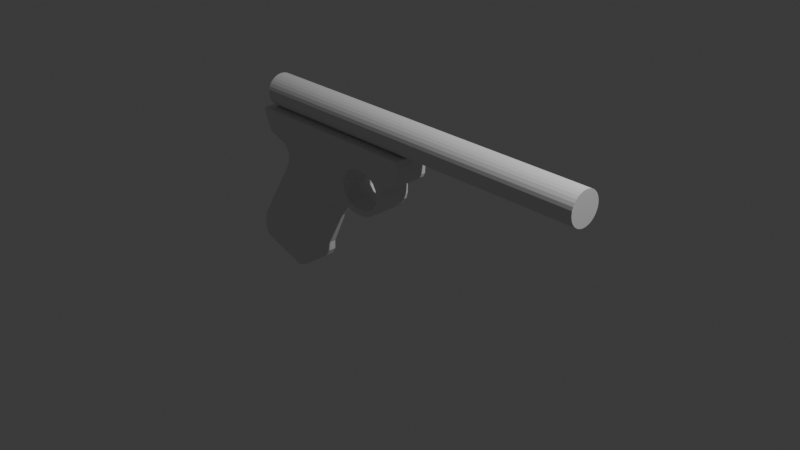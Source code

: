 # Source: Pistol.blend  (saved by Blender 5.2.44; exported with 4.5.12 LTS)
import bpy
from mathutils import Matrix  # noqa: F401  (used for matrix-valued properties, if any)

bpy.ops.wm.read_factory_settings(use_empty=True)
scene = bpy.context.scene
scene.name = 'Scene'

# ---- collections
col_collection = bpy.data.collections.new('Collection'); scene.collection.children.link(col_collection)

# ---- world
world_world = bpy.data.worlds.new('World'); scene.world = world_world
world_world.use_nodes = True; world_world.node_tree.nodes.clear()
_N = world_world.node_tree.nodes; _L = world_world.node_tree.links
n0 = _N.new('ShaderNodeOutputWorld'); n0.name = 'World Output'; n0.location = (200, 100)
n1 = _N.new('ShaderNodeBackground'); n1.name = 'Background'; n1.location = (-200, 100)
n1.inputs[0].default_value = (0.05088, 0.05088, 0.05088, 1.0)
_L.new(n1.outputs[0], n0.inputs[0])
n0.is_active_output = True
world_world.color = (0.05088, 0.05088, 0.05088)
world_world.sun_shadow_jitter_overblur = 0.0

# ---- cameras
cam_camera = bpy.data.cameras.new('Camera')
cam_camera.clip_end = 100.0
cam_camera.ortho_scale = 7.314

# ---- lights
light_light = bpy.data.lights.new('Light', 'POINT')
light_light.energy = 1000.0
light_light.shadow_soft_size = 0.1

# ---- meshes
me_plane = bpy.data.meshes.new('Plane')
me_plane.from_pydata([(-2.254, -1.003, 1.43e-10), (-1.672, -1.191, 8.36e-09), (-2.182, 0.601, 1.744e-08), (-0.6647, 0.5969, 1.762e-08), (-1.869, -0.09158, 4.003e-09), (-1.048, -0.1912, 8.356e-09), (-2.079, -0.4287, -3.116e-09), (-1.311, -0.5516, 2.256e-09), (-0.8581, 0.1156, 1.118e-08), (-1.775, 0.1671, 8.929e-09), (-0.7618, 0.2916, 1.723e-08), (-2.083, 0.3472, 1.479e-08), (-1.796, 0.04011, 6.362e-09), (-0.7883, -0.1498, 1.467e-08), (-2.267, -0.7396, -3.807e-09), (-1.501, -0.9552, 5.618e-09), (-2.286, -0.8901, -1.017e-09), (-1.505, -1.062, 6.51e-09), (-2.27, -0.9467, -4.367e-10), (-1.551, -1.14, 8.011e-09), (-1.835, 0.2571, 1.186e-08), (-0.8169, 0.2359, 1.279e-08), (-0.8327, -0.0129, 1.274e-08), (-1.786, 0.1036, 7.646e-09), (-1.791, 0.07185, 7.004e-09), (-0.7734, -0.07713, 1.352e-08), (-1.833, -0.02573, 5.183e-09), (-0.9897, -0.1657, 1.13e-08), (-0.5825, 0.5966, 1.61e-08), (-0.6647, 0.5969, 1.762e-08), (-0.67, 0.3288, 1.406e-08), (-0.04402, 0.594, 5.459e-09), (-0.09229, 0.2905, 4.982e-09), (-0.3357, 0.5954, 1.154e-08), (-0.4026, 0.2644, 1.227e-08), (-0.5002, 0.5962, 1.458e-08), (-0.5782, 0.331, 1.243e-08), (-0.4904, 0.321, 1.133e-08), (-0.418, 0.5958, 1.306e-08), (-0.2267, 0.2727, 8.835e-09), (-0.4797, -0.1686, 9.644e-09), (-0.4793, -0.099, 8.63e-09), (-2.135, 0.4532, 1.703e-08), (-0.02778, 0.4422, 5.22e-09), (-0.02791, 0.5181, 5.34e-09), (-2.109, 0.4002, 1.591e-08), (-0.03298, 0.3664, 5.101e-09), (-0.634, -0.1784, 1.299e-08), (-0.6266, -0.1132, 1.217e-08), (-0.7037, -0.1013, 1.311e-08), (-0.7112, -0.1745, 1.428e-08), (-0.5569, -0.1819, 1.168e-08), (-0.5494, -0.1136, 1.073e-08), (-0.3546, -0.08182, 1.751e-08), (-0.3872, -0.03284, 1.463e-08), (-0.4225, -0.06485, 1.158e-08), (-0.4229, -0.1355, 1.264e-08), (-0.3055, -0.007875, 9.294e-09), (-0.3562, 0.01003, 7.769e-09), (-0.2859, 0.1238, -1.193e-08), (-0.3345, 0.1254, -1.274e-08), (-0.2638, 0.2466, -2.005e-08), (-0.3852, 0.2482, -2.086e-08), (-0.3338, 0.06771, -2.487e-09), (-0.2882, 0.05797, -1.318e-09), (-0.3498, 0.1868, -1.68e-08), (-0.292, 0.1852, -1.599e-08), (-0.05115, 0.324, 5.238e-09)], [(3, 29)], [(6, 7, 5, 4), (14, 15, 7, 6), (23, 22, 8, 9), (20, 21, 10, 11), (26, 27, 13, 12), (16, 17, 15, 14), (18, 19, 17, 16), (0, 1, 19, 18), (9, 8, 21, 20), (24, 25, 22, 23), (12, 13, 25, 24), (4, 5, 27, 26), (52, 51, 40, 41), (11, 10, 30, 36, 37, 34, 39, 32, 67, 46, 43, 44, 31, 33, 38, 35, 28, 3, 2, 42, 45), (49, 50, 47, 48), (25, 13, 50, 49), (48, 47, 51, 52), (55, 56, 53, 54), (41, 40, 56, 55), (54, 53, 57, 58), (63, 64, 59, 60), (65, 66, 61, 62), (58, 57, 64, 63), (60, 59, 66, 65), (34, 62, 61, 39)])
_uv = me_plane.uv_layers.new(name='UVMap')
_uv.uv.foreach_set('vector', [0.0, 0.25, 1.0, 0.25, 1.0, 0.5, 0.0, 0.5, 0.0, 0.08664, 1.0, 0.08664, 1.0, 0.25, 0.0, 0.25, 0.0, 0.6393, 1.0, 0.6393, 1.0, 0.6857, 0.0, 0.6857, 0.0, 0.7643, 1.0, 0.7643, 1.0, 0.8428, 0.0, 0.8428, 0.0, 0.5464, 1.0, 0.5464, 1.0, 0.5928, 0.0, 0.5928, 0.0, 0.04332, 1.0, 0.04332, 1.0, 0.08664, 0.0, 0.08664, 0.0, 0.02166, 1.0, 0.02166, 1.0, 0.04332, 0.0, 0.04332, 0.0, 0.0, 1.0, 0.0, 1.0, 0.02166, 0.0, 0.02166, 0.0, 0.6857, 1.0, 0.6857, 1.0, 0.7643, 0.0, 0.7643, 0.0, 0.616, 1.0, 0.616, 1.0, 0.6393, 0.0, 0.6393, 0.0, 0.5928, 1.0, 0.5928, 1.0, 0.616, 0.0, 0.616, 0.0, 0.5, 1.0, 0.5, 1.0, 0.5464, 0.0, 0.5464, 1.0, 0.616, 1.0, 0.5928, 1.0, 0.5928, 1.0, 0.616, 0.0, 0.8428, 1.0, 0.8428, 1.0, 0.8428, 1.0, 0.8428, 1.0, 0.8428, 1.0, 0.8428, 1.0, 0.8428, 1.0, 0.8428, 1.0, 0.8625, 1.0, 0.8821, 1.0, 0.9214, 1.0, 0.9607, 1.0, 1.0, 1.0, 1.0, 1.0, 1.0, 1.0, 1.0, 1.0, 1.0, 1.0, 1.0, 0.0, 1.0, 0.0, 0.9214, 0.0, 0.8821, 1.0, 0.616, 1.0, 0.5928, 1.0, 0.5928, 1.0, 0.616, 1.0, 0.616, 1.0, 0.5928, 1.0, 0.5928, 1.0, 0.616, 1.0, 0.616, 1.0, 0.5928, 1.0, 0.5928, 1.0, 0.616, 1.0, 0.616, 1.0, 0.5928, 1.0, 0.5928, 1.0, 0.616, 1.0, 0.616, 1.0, 0.5928, 1.0, 0.5928, 1.0, 0.616, 1.0, 0.616, 1.0, 0.5928, 1.0, 0.5928, 1.0, 0.616, 1.0, 0.616, 1.0, 0.5928, 1.0, 0.5928, 1.0, 0.616, 1.0, 0.616, 1.0, 0.5928, 1.0, 0.5928, 1.0, 0.616, 1.0, 0.616, 1.0, 0.5928, 1.0, 0.5928, 1.0, 0.616, 1.0, 0.616, 1.0, 0.5928, 1.0, 0.5928, 1.0, 0.616, 1.0, 0.8428, 1.0, 0.616, 1.0, 0.5928, 1.0, 0.8428])
me_plane.update()
me_cylinder = bpy.data.meshes.new('Cylinder')
me_cylinder.from_pydata([(4.586e-07, 1.0, -11.49), (-4.451e-07, 1.0, 11.18), (0.1951, 0.9808, -11.49), (0.1951, 0.9808, 11.18), (0.3827, 0.9239, -11.49), (0.3827, 0.9239, 11.18), (0.5556, 0.8315, -11.49), (0.5556, 0.8315, 11.18), (0.7071, 0.7071, -11.49), (0.7071, 0.7071, 11.18), (0.8315, 0.5556, -11.49), (0.8315, 0.5556, 11.18), (0.9239, 0.3827, -11.49), (0.9239, 0.3827, 11.18), (0.9808, 0.1951, -11.49), (0.9808, 0.1951, 11.18), (1.0, 0.0, -11.49), (1.0, 0.0, 11.18), (0.9808, -0.1951, -11.49), (0.9808, -0.1951, 11.18), (0.9239, -0.3827, -11.49), (0.9239, -0.3827, 11.18), (0.8315, -0.5556, -11.49), (0.8315, -0.5556, 11.18), (0.7071, -0.7071, -11.49), (0.7071, -0.7071, 11.18), (0.5556, -0.8315, -11.49), (0.5556, -0.8315, 11.18), (0.3827, -0.9239, -11.49), (0.3827, -0.9239, 11.18), (0.1951, -0.9808, -11.49), (0.1951, -0.9808, 11.18), (4.586e-07, -1.0, -11.49), (-4.451e-07, -1.0, 11.18), (-0.1951, -0.9808, -11.49), (-0.1951, -0.9808, 11.18), (-0.3827, -0.9239, -11.49), (-0.3827, -0.9239, 11.18), (-0.5556, -0.8315, -11.49), (-0.5556, -0.8315, 11.18), (-0.7071, -0.7071, -11.49), (-0.7071, -0.7071, 11.18), (-0.8315, -0.5556, -11.49), (-0.8315, -0.5556, 11.18), (-0.9239, -0.3827, -11.49), (-0.9239, -0.3827, 11.18), (-0.9808, -0.1951, -11.49), (-0.9808, -0.1951, 11.18), (-1.0, 0.0, -11.49), (-1.0, 0.0, 11.18), (-0.9808, 0.1951, -11.49), (-0.9808, 0.1951, 11.18), (-0.9239, 0.3827, -11.49), (-0.9239, 0.3827, 11.18), (-0.8315, 0.5556, -11.49), (-0.8315, 0.5556, 11.18), (-0.7071, 0.7071, -11.49), (-0.7071, 0.7071, 11.18), (-0.5556, 0.8315, -11.49), (-0.5556, 0.8315, 11.18), (-0.3827, 0.9239, -11.49), (-0.3827, 0.9239, 11.18), (-0.1951, 0.9808, -11.49), (-0.1951, 0.9808, 11.18)], [], [(0, 1, 3, 2), (2, 3, 5, 4), (4, 5, 7, 6), (6, 7, 9, 8), (8, 9, 11, 10), (10, 11, 13, 12), (12, 13, 15, 14), (14, 15, 17, 16), (16, 17, 19, 18), (18, 19, 21, 20), (20, 21, 23, 22), (22, 23, 25, 24), (24, 25, 27, 26), (26, 27, 29, 28), (28, 29, 31, 30), (30, 31, 33, 32), (32, 33, 35, 34), (34, 35, 37, 36), (36, 37, 39, 38), (38, 39, 41, 40), (40, 41, 43, 42), (42, 43, 45, 44), (44, 45, 47, 46), (46, 47, 49, 48), (48, 49, 51, 50), (50, 51, 53, 52), (52, 53, 55, 54), (54, 55, 57, 56), (56, 57, 59, 58), (58, 59, 61, 60), (3, 1, 63, 61, 59, 57, 55, 53, 51, 49, 47, 45, 43, 41, 39, 37, 35, 33, 31, 29, 27, 25, 23, 21, 19, 17, 15, 13, 11, 9, 7, 5), (60, 61, 63, 62), (62, 63, 1, 0), (0, 2, 4, 6, 8, 10, 12, 14, 16, 18, 20, 22, 24, 26, 28, 30, 32, 34, 36, 38, 40, 42, 44, 46, 48, 50, 52, 54, 56, 58, 60, 62)])
_uv = me_cylinder.uv_layers.new(name='UVMap')
_uv.uv.foreach_set('vector', [1.0, 0.5, 1.0, 1.0, 0.9688, 1.0, 0.9688, 0.5, 0.9688, 0.5, 0.9688, 1.0, 0.9375, 1.0, 0.9375, 0.5, 0.9375, 0.5, 0.9375, 1.0, 0.9062, 1.0, 0.9062, 0.5, 0.9062, 0.5, 0.9062, 1.0, 0.875, 1.0, 0.875, 0.5, 0.875, 0.5, 0.875, 1.0, 0.8438, 1.0, 0.8438, 0.5, 0.8438, 0.5, 0.8438, 1.0, 0.8125, 1.0, 0.8125, 0.5, 0.8125, 0.5, 0.8125, 1.0, 0.7812, 1.0, 0.7812, 0.5, 0.7812, 0.5, 0.7812, 1.0, 0.75, 1.0, 0.75, 0.5, 0.75, 0.5, 0.75, 1.0, 0.7188, 1.0, 0.7188, 0.5, 0.7188, 0.5, 0.7188, 1.0, 0.6875, 1.0, 0.6875, 0.5, 0.6875, 0.5, 0.6875, 1.0, 0.6562, 1.0, 0.6562, 0.5, 0.6562, 0.5, 0.6562, 1.0, 0.625, 1.0, 0.625, 0.5, 0.625, 0.5, 0.625, 1.0, 0.5938, 1.0, 0.5938, 0.5, 0.5938, 0.5, 0.5938, 1.0, 0.5625, 1.0, 0.5625, 0.5, 0.5625, 0.5, 0.5625, 1.0, 0.5312, 1.0, 0.5312, 0.5, 0.5312, 0.5, 0.5312, 1.0, 0.5, 1.0, 0.5, 0.5, 0.5, 0.5, 0.5, 1.0, 0.4688, 1.0, 0.4688, 0.5, 0.4688, 0.5, 0.4688, 1.0, 0.4375, 1.0, 0.4375, 0.5, 0.4375, 0.5, 0.4375, 1.0, 0.4062, 1.0, 0.4062, 0.5, 0.4062, 0.5, 0.4062, 1.0, 0.375, 1.0, 0.375, 0.5, 0.375, 0.5, 0.375, 1.0, 0.3438, 1.0, 0.3438, 0.5, 0.3438, 0.5, 0.3438, 1.0, 0.3125, 1.0, 0.3125, 0.5, 0.3125, 0.5, 0.3125, 1.0, 0.2812, 1.0, 0.2812, 0.5, 0.2812, 0.5, 0.2812, 1.0, 0.25, 1.0, 0.25, 0.5, 0.25, 0.5, 0.25, 1.0, 0.2188, 1.0, 0.2188, 0.5, 0.2188, 0.5, 0.2188, 1.0, 0.1875, 1.0, 0.1875, 0.5, 0.1875, 0.5, 0.1875, 1.0, 0.1562, 1.0, 0.1562, 0.5, 0.1562, 0.5, 0.1562, 1.0, 0.125, 1.0, 0.125, 0.5, 0.125, 0.5, 0.125, 1.0, 0.09375, 1.0, 0.09375, 0.5, 0.09375, 0.5, 0.09375, 1.0, 0.0625, 1.0, 0.0625, 0.5, 0.2968, 0.4854, 0.25, 0.49, 0.2032, 0.4854, 0.1582, 0.4717, 0.1167, 0.4496, 0.08029, 0.4197, 0.05045, 0.3833, 0.02827, 0.3418, 0.01461, 0.2968, 0.01, 0.25, 0.01461, 0.2032, 0.02827, 0.1582, 0.05045, 0.1167, 0.08029, 0.08029, 0.1167, 0.05045, 0.1582, 0.02827, 0.2032, 0.01461, 0.25, 0.01, 0.2968, 0.01461, 0.3418, 0.02827, 0.3833, 0.05045, 0.4197, 0.08029, 0.4496, 0.1167, 0.4717, 0.1582, 0.4854, 0.2032, 0.49, 0.25, 0.4854, 0.2968, 0.4717, 0.3418, 0.4496, 0.3833, 0.4197, 0.4197, 0.3833, 0.4496, 0.3418, 0.4717, 0.0625, 0.5, 0.0625, 1.0, 0.03125, 1.0, 0.03125, 0.5, 0.03125, 0.5, 0.03125, 1.0, 0.0, 1.0, 0.0, 0.5, 0.75, 0.49, 0.7968, 0.4854, 0.8418, 0.4717, 0.8833, 0.4496, 0.9197, 0.4197, 0.9496, 0.3833, 0.9717, 0.3418, 0.9854, 0.2968, 0.99, 0.25, 0.9854, 0.2032, 0.9717, 0.1582, 0.9496, 0.1167, 0.9197, 0.08029, 0.8833, 0.05045, 0.8418, 0.02827, 0.7968, 0.01461, 0.75, 0.01, 0.7032, 0.01461, 0.6582, 0.02827, 0.6167, 0.05045, 0.5803, 0.08029, 0.5504, 0.1167, 0.5283, 0.1582, 0.5146, 0.2032, 0.51, 0.25, 0.5146, 0.2968, 0.5283, 0.3418, 0.5504, 0.3833, 0.5803, 0.4197, 0.6167, 0.4496, 0.6582, 0.4717, 0.7032, 0.4854])
me_cylinder.update()

# ---- objects
ob_light = bpy.data.objects.new('Light', light_light)
ob_camera = bpy.data.objects.new('Camera', cam_camera)
ob_empty = bpy.data.objects.new('Empty', None)
ob_plane = bpy.data.objects.new('Plane', me_plane)
ob_cylinder = bpy.data.objects.new('Cylinder', me_cylinder)

# ---- transforms, parenting, visibility, modifiers, constraints
ob_light.location = (4.076, 1.005, 5.904)
ob_light.rotation_euler = (0.6503, 0.05522, 1.866)
ob_light.lock_rotations_4d = False
ob_light.empty_display_type = 'ARROWS'
ob_light.color = (0.0, 0.0, 0.0, 0.0)
ob_light.lineart.crease_threshold = 0.0
ob_camera.location = (7.359, -6.926, 4.958)
ob_camera.rotation_euler = (1.109, 0.0, 0.8149)
ob_camera.lock_rotations_4d = False
ob_camera.empty_display_type = 'ARROWS'
ob_camera.color = (0.0, 0.0, 0.0, 0.0)
ob_camera.display_type = 'WIRE'
ob_camera.lineart.crease_threshold = 0.0
ob_empty.location = (-0.002287, -0.001272, 0.0006074)
ob_empty.rotation_euler = (1.571, -0.0, -0.0)
ob_empty.empty_display_type = 'IMAGE'
ob_empty.empty_display_size = 5.0
ob_plane.location = (-0.006039, -0.001272, 0.006666)
ob_plane.rotation_euler = (1.571, -0.0, 0.0)
_m = ob_plane.modifiers.new('Solidify', 'SOLIDIFY')
_m.thickness = 0.4
_m.use_even_offset = True
ob_cylinder.location = (0.03386, 0.2089, 0.7876)
ob_cylinder.rotation_euler = (-0.0, 1.571, 0.0)
ob_cylinder.scale = (0.1878, 0.1878, 0.1878)

# ---- collection membership
col_collection.objects.link(ob_light)
col_collection.objects.link(ob_camera)
col_collection.objects.link(ob_empty)
col_collection.objects.link(ob_plane)
col_collection.objects.link(ob_cylinder)

# ---- scene / render settings (as saved in the file)
scene.camera = ob_camera
scene.frame_start = 1; scene.frame_end = 250; scene.frame_set(1)
scene.render.engine = 'BLENDER_EEVEE_NEXT'
scene.render.bake_bias = 0.0
scene.render.bake_samples = 0
scene.render.compositor_device = 'GPU'
scene.eevee.use_volume_custom_range = False
scene.eevee.fast_gi_thickness_near = 0.1
scene.eevee.fast_gi_thickness_far = 0.0
scene.eevee.ray_tracing_options.screen_trace_thickness = 0.1
bpy.context.view_layer.update()
